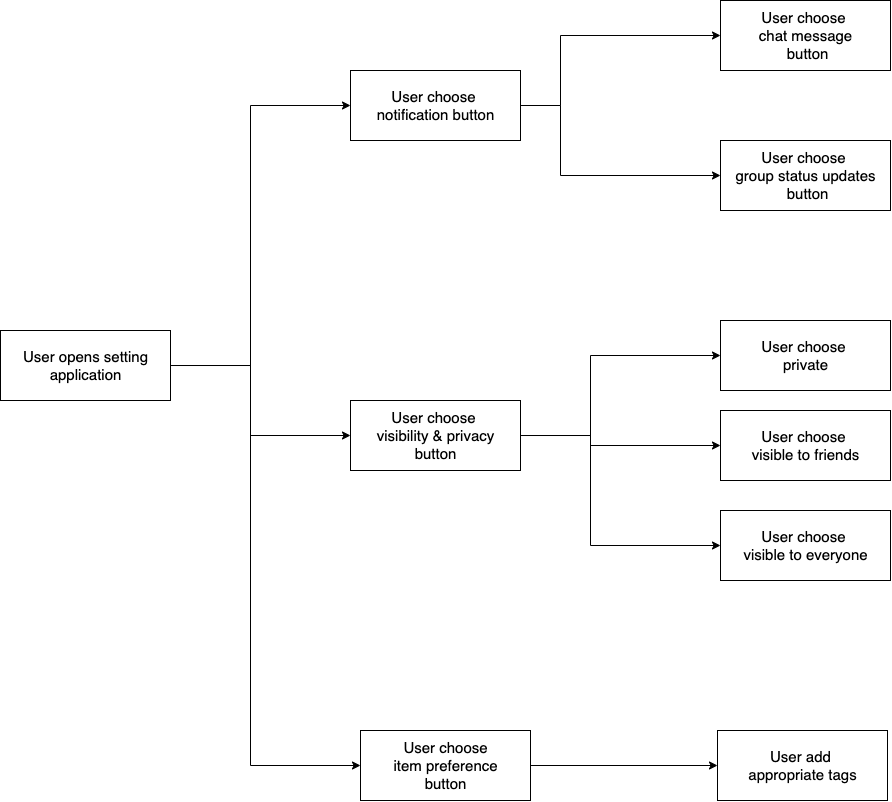

The diagram above was exported from draw.io. Its source (the exported page's mxGraphModel, read from the mxfile embedded in the PNG):
<mxGraphModel dx="1823" dy="958" grid="1" gridSize="10" guides="1" tooltips="1" connect="1" arrows="1" fold="1" page="1" pageScale="1" pageWidth="827" pageHeight="1169" math="0" shadow="0">
  <root>
    <mxCell id="0" />
    <mxCell id="1" parent="0" />
    <mxCell id="EiRf2BuGMDl1JyYqFtZC-7" value="&lt;font style=&quot;font-size: 15px&quot;&gt;User opens setting&lt;br&gt;application&lt;br&gt;&lt;/font&gt;" style="html=1;" parent="1" vertex="1">
      <mxGeometry x="110" y="430" width="170" height="70" as="geometry" />
    </mxCell>
    <mxCell id="EiRf2BuGMDl1JyYqFtZC-8" value="&lt;font style=&quot;font-size: 15px&quot;&gt;User choose&amp;nbsp;&lt;br&gt;notification button&lt;br&gt;&lt;/font&gt;" style="html=1;" parent="1" vertex="1">
      <mxGeometry x="460" y="170" width="170" height="70" as="geometry" />
    </mxCell>
    <mxCell id="EiRf2BuGMDl1JyYqFtZC-21" value="" style="edgeStyle=elbowEdgeStyle;elbow=horizontal;endArrow=classic;html=1;rounded=0;exitX=1;exitY=0.5;exitDx=0;exitDy=0;entryX=0;entryY=0.5;entryDx=0;entryDy=0;" parent="1" source="EiRf2BuGMDl1JyYqFtZC-7" target="EiRf2BuGMDl1JyYqFtZC-8" edge="1">
      <mxGeometry width="50" height="50" relative="1" as="geometry">
        <mxPoint x="710" y="440" as="sourcePoint" />
        <mxPoint x="360" y="240" as="targetPoint" />
        <Array as="points">
          <mxPoint x="360" y="310" />
          <mxPoint x="360" y="355" />
        </Array>
      </mxGeometry>
    </mxCell>
    <mxCell id="EiRf2BuGMDl1JyYqFtZC-22" value="" style="edgeStyle=elbowEdgeStyle;elbow=horizontal;endArrow=classic;html=1;rounded=0;exitX=1;exitY=0.5;exitDx=0;exitDy=0;entryX=0;entryY=0.5;entryDx=0;entryDy=0;" parent="1" source="EiRf2BuGMDl1JyYqFtZC-7" target="EiRf2BuGMDl1JyYqFtZC-23" edge="1">
      <mxGeometry width="50" height="50" relative="1" as="geometry">
        <mxPoint x="330" y="365" as="sourcePoint" />
        <mxPoint x="400" y="620" as="targetPoint" />
        <Array as="points">
          <mxPoint x="360" y="570" />
          <mxPoint x="370" y="365" />
        </Array>
      </mxGeometry>
    </mxCell>
    <mxCell id="EiRf2BuGMDl1JyYqFtZC-23" value="&lt;span style=&quot;font-size: 15px&quot;&gt;User choose&lt;br&gt;item preference&lt;br&gt;button&lt;br&gt;&lt;/span&gt;" style="html=1;" parent="1" vertex="1">
      <mxGeometry x="470" y="830" width="170" height="70" as="geometry" />
    </mxCell>
    <mxCell id="CutEMusWL4fhiD9_c0ZE-1" value="" style="edgeStyle=elbowEdgeStyle;elbow=horizontal;endArrow=classic;html=1;rounded=0;exitX=1;exitY=0.5;exitDx=0;exitDy=0;entryX=0;entryY=0.5;entryDx=0;entryDy=0;" edge="1" parent="1" source="EiRf2BuGMDl1JyYqFtZC-7" target="CutEMusWL4fhiD9_c0ZE-2">
      <mxGeometry width="50" height="50" relative="1" as="geometry">
        <mxPoint x="319.9999999999998" y="355" as="sourcePoint" />
        <mxPoint x="460" y="465" as="targetPoint" />
        <Array as="points">
          <mxPoint x="360" y="500" />
        </Array>
      </mxGeometry>
    </mxCell>
    <mxCell id="CutEMusWL4fhiD9_c0ZE-2" value="&lt;font style=&quot;font-size: 15px&quot;&gt;User choose&amp;nbsp;&lt;br&gt;visibility &amp;amp; privacy&lt;br&gt;button&lt;br&gt;&lt;/font&gt;" style="html=1;" vertex="1" parent="1">
      <mxGeometry x="460" y="500" width="170" height="70" as="geometry" />
    </mxCell>
    <mxCell id="CutEMusWL4fhiD9_c0ZE-3" value="&lt;font style=&quot;font-size: 15px&quot;&gt;User choose&amp;nbsp;&lt;br&gt;chat message&lt;br&gt;&amp;nbsp;button&lt;br&gt;&lt;/font&gt;" style="html=1;" vertex="1" parent="1">
      <mxGeometry x="830" y="100" width="170" height="70" as="geometry" />
    </mxCell>
    <mxCell id="CutEMusWL4fhiD9_c0ZE-4" value="&lt;font style=&quot;font-size: 15px&quot;&gt;User choose&amp;nbsp;&lt;br&gt;group status updates&lt;br&gt;&amp;nbsp;button&lt;br&gt;&lt;/font&gt;" style="html=1;" vertex="1" parent="1">
      <mxGeometry x="830" y="240" width="170" height="70" as="geometry" />
    </mxCell>
    <mxCell id="CutEMusWL4fhiD9_c0ZE-6" value="" style="edgeStyle=elbowEdgeStyle;elbow=horizontal;endArrow=classic;html=1;rounded=0;exitX=1;exitY=0.5;exitDx=0;exitDy=0;entryX=0;entryY=0.5;entryDx=0;entryDy=0;" edge="1" parent="1" source="EiRf2BuGMDl1JyYqFtZC-8" target="CutEMusWL4fhiD9_c0ZE-3">
      <mxGeometry width="50" height="50" relative="1" as="geometry">
        <mxPoint x="640" y="160" as="sourcePoint" />
        <mxPoint x="690" y="110" as="targetPoint" />
        <Array as="points">
          <mxPoint x="670" y="120" />
        </Array>
      </mxGeometry>
    </mxCell>
    <mxCell id="CutEMusWL4fhiD9_c0ZE-7" value="" style="edgeStyle=elbowEdgeStyle;elbow=horizontal;endArrow=classic;html=1;rounded=0;exitX=1;exitY=0.5;exitDx=0;exitDy=0;entryX=0;entryY=0.5;entryDx=0;entryDy=0;" edge="1" parent="1" source="EiRf2BuGMDl1JyYqFtZC-8" target="CutEMusWL4fhiD9_c0ZE-4">
      <mxGeometry width="50" height="50" relative="1" as="geometry">
        <mxPoint x="640" y="165" as="sourcePoint" />
        <mxPoint x="710" y="105" as="targetPoint" />
        <Array as="points">
          <mxPoint x="670" y="230" />
        </Array>
      </mxGeometry>
    </mxCell>
    <mxCell id="CutEMusWL4fhiD9_c0ZE-8" value="&lt;font style=&quot;font-size: 15px&quot;&gt;User choose&amp;nbsp;&lt;br&gt;visible to friends&lt;br&gt;&lt;/font&gt;" style="html=1;" vertex="1" parent="1">
      <mxGeometry x="830" y="510" width="170" height="70" as="geometry" />
    </mxCell>
    <mxCell id="CutEMusWL4fhiD9_c0ZE-9" value="&lt;font style=&quot;font-size: 15px&quot;&gt;User choose&amp;nbsp;&lt;br&gt;private&lt;br&gt;&lt;/font&gt;" style="html=1;" vertex="1" parent="1">
      <mxGeometry x="830" y="420" width="170" height="70" as="geometry" />
    </mxCell>
    <mxCell id="CutEMusWL4fhiD9_c0ZE-10" value="&lt;font style=&quot;font-size: 15px&quot;&gt;User choose&amp;nbsp;&lt;br&gt;visible to everyone&lt;br&gt;&lt;/font&gt;" style="html=1;" vertex="1" parent="1">
      <mxGeometry x="830" y="610" width="170" height="70" as="geometry" />
    </mxCell>
    <mxCell id="CutEMusWL4fhiD9_c0ZE-11" value="&lt;font style=&quot;font-size: 15px&quot;&gt;User add&amp;nbsp;&lt;br&gt;appropriate tags&lt;br&gt;&lt;/font&gt;" style="html=1;" vertex="1" parent="1">
      <mxGeometry x="827" y="830" width="170" height="70" as="geometry" />
    </mxCell>
    <mxCell id="CutEMusWL4fhiD9_c0ZE-12" value="" style="endArrow=classic;html=1;rounded=0;exitX=1;exitY=0.5;exitDx=0;exitDy=0;entryX=0;entryY=0.5;entryDx=0;entryDy=0;" edge="1" parent="1" source="EiRf2BuGMDl1JyYqFtZC-23" target="CutEMusWL4fhiD9_c0ZE-11">
      <mxGeometry width="50" height="50" relative="1" as="geometry">
        <mxPoint x="410" y="610" as="sourcePoint" />
        <mxPoint x="460" y="560" as="targetPoint" />
      </mxGeometry>
    </mxCell>
    <mxCell id="CutEMusWL4fhiD9_c0ZE-13" value="" style="edgeStyle=elbowEdgeStyle;elbow=horizontal;endArrow=classic;html=1;rounded=0;exitX=1;exitY=0.5;exitDx=0;exitDy=0;entryX=0;entryY=0.5;entryDx=0;entryDy=0;" edge="1" parent="1" source="CutEMusWL4fhiD9_c0ZE-2" target="CutEMusWL4fhiD9_c0ZE-9">
      <mxGeometry width="50" height="50" relative="1" as="geometry">
        <mxPoint x="660" y="530" as="sourcePoint" />
        <mxPoint x="860" y="460" as="targetPoint" />
        <Array as="points">
          <mxPoint x="700" y="445" />
        </Array>
      </mxGeometry>
    </mxCell>
    <mxCell id="CutEMusWL4fhiD9_c0ZE-14" value="" style="edgeStyle=elbowEdgeStyle;elbow=horizontal;endArrow=classic;html=1;rounded=0;entryX=0;entryY=0.5;entryDx=0;entryDy=0;exitX=1;exitY=0.5;exitDx=0;exitDy=0;" edge="1" parent="1" source="CutEMusWL4fhiD9_c0ZE-2" target="CutEMusWL4fhiD9_c0ZE-8">
      <mxGeometry width="50" height="50" relative="1" as="geometry">
        <mxPoint x="650" y="570" as="sourcePoint" />
        <mxPoint x="840" y="465" as="targetPoint" />
        <Array as="points">
          <mxPoint x="700" y="550" />
        </Array>
      </mxGeometry>
    </mxCell>
    <mxCell id="CutEMusWL4fhiD9_c0ZE-17" value="" style="edgeStyle=elbowEdgeStyle;elbow=horizontal;endArrow=classic;html=1;rounded=0;exitX=1;exitY=0.5;exitDx=0;exitDy=0;entryX=0;entryY=0.5;entryDx=0;entryDy=0;" edge="1" parent="1" source="CutEMusWL4fhiD9_c0ZE-2" target="CutEMusWL4fhiD9_c0ZE-10">
      <mxGeometry width="50" height="50" relative="1" as="geometry">
        <mxPoint x="640" y="625" as="sourcePoint" />
        <mxPoint x="840" y="545" as="targetPoint" />
        <Array as="points">
          <mxPoint x="700" y="535" />
        </Array>
      </mxGeometry>
    </mxCell>
  </root>
</mxGraphModel>